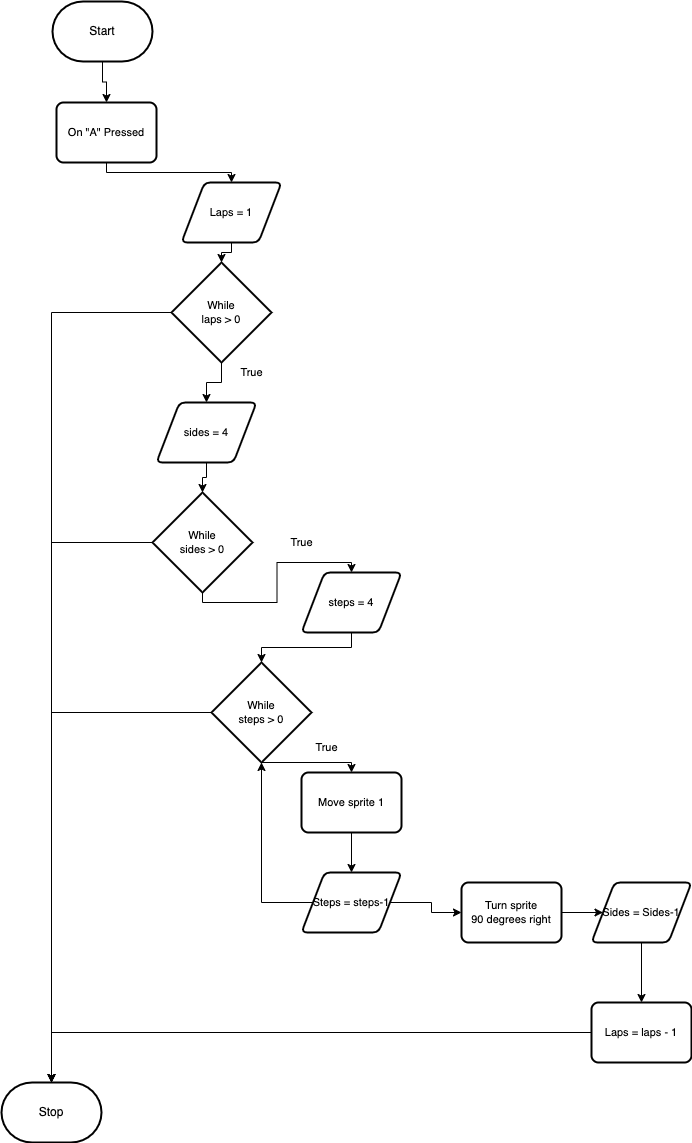

The diagram above was exported from draw.io. Its source (the exported page's mxGraphModel, read from the mxfile embedded in the PNG):
<mxGraphModel dx="846" dy="559" grid="1" gridSize="10" guides="1" tooltips="1" connect="1" arrows="1" fold="1" page="1" pageScale="1" pageWidth="850" pageHeight="1100" math="0" shadow="0">
  <root>
    <mxCell id="0" />
    <mxCell id="1" parent="0" />
    <mxCell id="6" style="edgeStyle=orthogonalEdgeStyle;shape=connector;rounded=0;html=1;exitX=0.5;exitY=1;exitDx=0;exitDy=0;exitPerimeter=0;entryX=0.5;entryY=0;entryDx=0;entryDy=0;labelBackgroundColor=default;strokeColor=default;fontFamily=Helvetica;fontSize=11;fontColor=default;endArrow=classic;" edge="1" parent="1" source="2" target="5">
      <mxGeometry relative="1" as="geometry" />
    </mxCell>
    <mxCell id="2" value="Start" style="strokeWidth=2;html=1;shape=mxgraph.flowchart.terminator;whiteSpace=wrap;" parent="1" vertex="1">
      <mxGeometry x="371" y="79" width="100" height="60" as="geometry" />
    </mxCell>
    <mxCell id="3" value="Stop" style="strokeWidth=2;html=1;shape=mxgraph.flowchart.terminator;whiteSpace=wrap;" parent="1" vertex="1">
      <mxGeometry x="320" y="1160" width="100" height="60" as="geometry" />
    </mxCell>
    <mxCell id="8" style="edgeStyle=orthogonalEdgeStyle;shape=connector;rounded=0;html=1;exitX=0.5;exitY=1;exitDx=0;exitDy=0;entryX=0.5;entryY=0;entryDx=0;entryDy=0;labelBackgroundColor=default;strokeColor=default;fontFamily=Helvetica;fontSize=11;fontColor=default;endArrow=classic;" edge="1" parent="1" source="5" target="7">
      <mxGeometry relative="1" as="geometry" />
    </mxCell>
    <mxCell id="5" value="On &quot;A&quot; Pressed" style="rounded=1;whiteSpace=wrap;html=1;absoluteArcSize=1;arcSize=14;strokeWidth=2;fontFamily=Helvetica;fontSize=11;fontColor=default;" vertex="1" parent="1">
      <mxGeometry x="375" y="180" width="100" height="60" as="geometry" />
    </mxCell>
    <mxCell id="16" style="edgeStyle=orthogonalEdgeStyle;shape=connector;rounded=0;html=1;exitX=0.5;exitY=1;exitDx=0;exitDy=0;entryX=0.5;entryY=0;entryDx=0;entryDy=0;entryPerimeter=0;labelBackgroundColor=default;strokeColor=default;fontFamily=Helvetica;fontSize=11;fontColor=default;endArrow=classic;" edge="1" parent="1" source="7" target="10">
      <mxGeometry relative="1" as="geometry" />
    </mxCell>
    <mxCell id="7" value="Laps = 1" style="shape=parallelogram;html=1;strokeWidth=2;perimeter=parallelogramPerimeter;whiteSpace=wrap;rounded=1;arcSize=12;size=0.23;fontFamily=Helvetica;fontSize=11;fontColor=default;" vertex="1" parent="1">
      <mxGeometry x="500" y="260" width="100" height="60" as="geometry" />
    </mxCell>
    <mxCell id="17" style="edgeStyle=orthogonalEdgeStyle;shape=connector;rounded=0;html=1;exitX=0.5;exitY=1;exitDx=0;exitDy=0;exitPerimeter=0;entryX=0.5;entryY=0;entryDx=0;entryDy=0;labelBackgroundColor=default;strokeColor=default;fontFamily=Helvetica;fontSize=11;fontColor=default;endArrow=classic;" edge="1" parent="1" source="10" target="11">
      <mxGeometry relative="1" as="geometry" />
    </mxCell>
    <mxCell id="35" style="edgeStyle=orthogonalEdgeStyle;shape=connector;rounded=0;html=1;exitX=0;exitY=0.5;exitDx=0;exitDy=0;exitPerimeter=0;entryX=0.5;entryY=0;entryDx=0;entryDy=0;entryPerimeter=0;labelBackgroundColor=default;strokeColor=default;fontFamily=Helvetica;fontSize=11;fontColor=default;endArrow=classic;" edge="1" parent="1" source="10" target="3">
      <mxGeometry relative="1" as="geometry" />
    </mxCell>
    <mxCell id="10" value="While&lt;br&gt;laps &amp;gt; 0" style="strokeWidth=2;html=1;shape=mxgraph.flowchart.decision;whiteSpace=wrap;fontFamily=Helvetica;fontSize=11;fontColor=default;" vertex="1" parent="1">
      <mxGeometry x="490" y="340" width="100" height="100" as="geometry" />
    </mxCell>
    <mxCell id="19" style="edgeStyle=orthogonalEdgeStyle;shape=connector;rounded=0;html=1;exitX=0.5;exitY=1;exitDx=0;exitDy=0;entryX=0.5;entryY=0;entryDx=0;entryDy=0;entryPerimeter=0;labelBackgroundColor=default;strokeColor=default;fontFamily=Helvetica;fontSize=11;fontColor=default;endArrow=classic;" edge="1" parent="1" source="11" target="18">
      <mxGeometry relative="1" as="geometry" />
    </mxCell>
    <mxCell id="11" value="sides = 4" style="shape=parallelogram;html=1;strokeWidth=2;perimeter=parallelogramPerimeter;whiteSpace=wrap;rounded=1;arcSize=12;size=0.23;fontFamily=Helvetica;fontSize=11;fontColor=default;" vertex="1" parent="1">
      <mxGeometry x="475" y="480" width="100" height="60" as="geometry" />
    </mxCell>
    <mxCell id="22" style="edgeStyle=orthogonalEdgeStyle;shape=connector;rounded=0;html=1;exitX=0.5;exitY=1;exitDx=0;exitDy=0;exitPerimeter=0;entryX=0.5;entryY=0;entryDx=0;entryDy=0;labelBackgroundColor=default;strokeColor=default;fontFamily=Helvetica;fontSize=11;fontColor=default;endArrow=classic;" edge="1" parent="1" source="12" target="13">
      <mxGeometry relative="1" as="geometry">
        <Array as="points">
          <mxPoint x="670" y="840" />
        </Array>
      </mxGeometry>
    </mxCell>
    <mxCell id="38" style="edgeStyle=orthogonalEdgeStyle;shape=connector;rounded=0;html=1;exitX=0;exitY=0.5;exitDx=0;exitDy=0;exitPerimeter=0;entryX=0.5;entryY=0;entryDx=0;entryDy=0;entryPerimeter=0;labelBackgroundColor=default;strokeColor=default;fontFamily=Helvetica;fontSize=11;fontColor=default;endArrow=classic;" edge="1" parent="1" source="12" target="3">
      <mxGeometry relative="1" as="geometry" />
    </mxCell>
    <mxCell id="12" value="While&lt;br&gt;steps &amp;gt; 0" style="strokeWidth=2;html=1;shape=mxgraph.flowchart.decision;whiteSpace=wrap;fontFamily=Helvetica;fontSize=11;fontColor=default;" vertex="1" parent="1">
      <mxGeometry x="530" y="740" width="100" height="100" as="geometry" />
    </mxCell>
    <mxCell id="23" style="edgeStyle=orthogonalEdgeStyle;shape=connector;rounded=0;html=1;entryX=0.5;entryY=0;entryDx=0;entryDy=0;labelBackgroundColor=default;strokeColor=default;fontFamily=Helvetica;fontSize=11;fontColor=default;endArrow=classic;" edge="1" parent="1" source="13" target="14">
      <mxGeometry relative="1" as="geometry" />
    </mxCell>
    <mxCell id="13" value="Move sprite 1" style="rounded=1;whiteSpace=wrap;html=1;absoluteArcSize=1;arcSize=14;strokeWidth=2;fontFamily=Helvetica;fontSize=11;fontColor=default;" vertex="1" parent="1">
      <mxGeometry x="620" y="850" width="100" height="60" as="geometry" />
    </mxCell>
    <mxCell id="26" style="edgeStyle=orthogonalEdgeStyle;shape=connector;rounded=0;html=1;exitX=1;exitY=0.5;exitDx=0;exitDy=0;entryX=0;entryY=0.5;entryDx=0;entryDy=0;labelBackgroundColor=default;strokeColor=default;fontFamily=Helvetica;fontSize=11;fontColor=default;endArrow=classic;" edge="1" parent="1" source="14" target="25">
      <mxGeometry relative="1" as="geometry" />
    </mxCell>
    <mxCell id="37" style="edgeStyle=orthogonalEdgeStyle;shape=connector;rounded=0;html=1;exitX=0;exitY=0.5;exitDx=0;exitDy=0;entryX=0.5;entryY=1;entryDx=0;entryDy=0;entryPerimeter=0;labelBackgroundColor=default;strokeColor=default;fontFamily=Helvetica;fontSize=11;fontColor=default;endArrow=classic;" edge="1" parent="1" source="14" target="12">
      <mxGeometry relative="1" as="geometry">
        <Array as="points">
          <mxPoint x="580" y="980" />
        </Array>
      </mxGeometry>
    </mxCell>
    <mxCell id="14" value="Steps = steps-1" style="shape=parallelogram;html=1;strokeWidth=2;perimeter=parallelogramPerimeter;whiteSpace=wrap;rounded=1;arcSize=12;size=0.23;fontFamily=Helvetica;fontSize=11;fontColor=default;" vertex="1" parent="1">
      <mxGeometry x="620" y="950" width="100" height="60" as="geometry" />
    </mxCell>
    <mxCell id="21" style="edgeStyle=orthogonalEdgeStyle;shape=connector;rounded=0;html=1;exitX=0.5;exitY=1;exitDx=0;exitDy=0;entryX=0.5;entryY=0;entryDx=0;entryDy=0;entryPerimeter=0;labelBackgroundColor=default;strokeColor=default;fontFamily=Helvetica;fontSize=11;fontColor=default;endArrow=classic;" edge="1" parent="1" source="15" target="12">
      <mxGeometry relative="1" as="geometry" />
    </mxCell>
    <mxCell id="15" value="steps = 4" style="shape=parallelogram;html=1;strokeWidth=2;perimeter=parallelogramPerimeter;whiteSpace=wrap;rounded=1;arcSize=12;size=0.23;fontFamily=Helvetica;fontSize=11;fontColor=default;" vertex="1" parent="1">
      <mxGeometry x="620" y="650" width="100" height="60" as="geometry" />
    </mxCell>
    <mxCell id="20" style="edgeStyle=orthogonalEdgeStyle;shape=connector;rounded=0;html=1;exitX=0.5;exitY=1;exitDx=0;exitDy=0;exitPerimeter=0;entryX=0.5;entryY=0;entryDx=0;entryDy=0;labelBackgroundColor=default;strokeColor=default;fontFamily=Helvetica;fontSize=11;fontColor=default;endArrow=classic;" edge="1" parent="1" source="18" target="15">
      <mxGeometry relative="1" as="geometry" />
    </mxCell>
    <mxCell id="36" style="edgeStyle=orthogonalEdgeStyle;shape=connector;rounded=0;html=1;exitX=0;exitY=0.5;exitDx=0;exitDy=0;exitPerimeter=0;labelBackgroundColor=default;strokeColor=default;fontFamily=Helvetica;fontSize=11;fontColor=default;endArrow=classic;" edge="1" parent="1" source="18" target="3">
      <mxGeometry relative="1" as="geometry" />
    </mxCell>
    <mxCell id="18" value="While&lt;br&gt;sides &amp;gt; 0" style="strokeWidth=2;html=1;shape=mxgraph.flowchart.decision;whiteSpace=wrap;fontFamily=Helvetica;fontSize=11;fontColor=default;" vertex="1" parent="1">
      <mxGeometry x="471" y="570" width="100" height="100" as="geometry" />
    </mxCell>
    <mxCell id="28" style="edgeStyle=orthogonalEdgeStyle;shape=connector;rounded=0;html=1;exitX=1;exitY=0.5;exitDx=0;exitDy=0;entryX=0;entryY=0.5;entryDx=0;entryDy=0;labelBackgroundColor=default;strokeColor=default;fontFamily=Helvetica;fontSize=11;fontColor=default;endArrow=classic;" edge="1" parent="1" source="25" target="27">
      <mxGeometry relative="1" as="geometry" />
    </mxCell>
    <mxCell id="25" value="Turn sprite 90&amp;nbsp;degrees right" style="rounded=1;whiteSpace=wrap;html=1;absoluteArcSize=1;arcSize=14;strokeWidth=2;fontFamily=Helvetica;fontSize=11;fontColor=default;" vertex="1" parent="1">
      <mxGeometry x="780" y="960" width="100" height="60" as="geometry" />
    </mxCell>
    <mxCell id="34" style="edgeStyle=orthogonalEdgeStyle;shape=connector;rounded=0;html=1;exitX=0.5;exitY=1;exitDx=0;exitDy=0;labelBackgroundColor=default;strokeColor=default;fontFamily=Helvetica;fontSize=11;fontColor=default;endArrow=classic;" edge="1" parent="1" source="27" target="33">
      <mxGeometry relative="1" as="geometry" />
    </mxCell>
    <mxCell id="27" value="Sides = Sides-1" style="shape=parallelogram;html=1;strokeWidth=2;perimeter=parallelogramPerimeter;whiteSpace=wrap;rounded=1;arcSize=12;size=0.23;fontFamily=Helvetica;fontSize=11;fontColor=default;" vertex="1" parent="1">
      <mxGeometry x="910" y="960" width="100" height="60" as="geometry" />
    </mxCell>
    <mxCell id="29" value="True" style="text;html=1;align=center;verticalAlign=middle;resizable=0;points=[];autosize=1;strokeColor=none;fillColor=none;fontSize=11;fontFamily=Helvetica;fontColor=default;" vertex="1" parent="1">
      <mxGeometry x="595" y="605" width="50" height="30" as="geometry" />
    </mxCell>
    <mxCell id="30" value="True" style="text;html=1;align=center;verticalAlign=middle;resizable=0;points=[];autosize=1;strokeColor=none;fillColor=none;fontSize=11;fontFamily=Helvetica;fontColor=default;" vertex="1" parent="1">
      <mxGeometry x="620" y="810" width="50" height="30" as="geometry" />
    </mxCell>
    <mxCell id="32" value="True" style="text;html=1;align=center;verticalAlign=middle;resizable=0;points=[];autosize=1;strokeColor=none;fillColor=none;fontSize=11;fontFamily=Helvetica;fontColor=default;" vertex="1" parent="1">
      <mxGeometry x="545" y="435" width="50" height="30" as="geometry" />
    </mxCell>
    <mxCell id="39" style="edgeStyle=orthogonalEdgeStyle;shape=connector;rounded=0;html=1;exitX=0;exitY=0.5;exitDx=0;exitDy=0;entryX=0.5;entryY=0;entryDx=0;entryDy=0;entryPerimeter=0;labelBackgroundColor=default;strokeColor=default;fontFamily=Helvetica;fontSize=11;fontColor=default;endArrow=classic;" edge="1" parent="1" source="33" target="3">
      <mxGeometry relative="1" as="geometry" />
    </mxCell>
    <mxCell id="33" value="Laps = laps - 1" style="rounded=1;whiteSpace=wrap;html=1;absoluteArcSize=1;arcSize=14;strokeWidth=2;fontFamily=Helvetica;fontSize=11;fontColor=default;" vertex="1" parent="1">
      <mxGeometry x="910" y="1080" width="100" height="60" as="geometry" />
    </mxCell>
  </root>
</mxGraphModel>